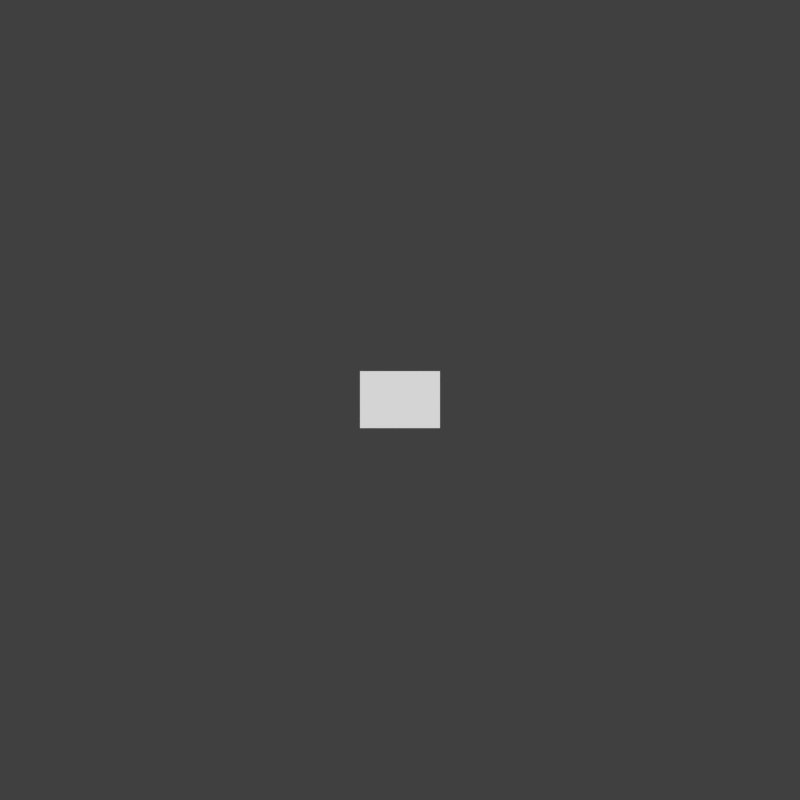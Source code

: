 # Source: tile.blend  (saved by Blender 2.76.0; exported with 4.5.12 LTS)
import bpy
from mathutils import Matrix  # noqa: F401  (used for matrix-valued properties, if any)

bpy.ops.wm.read_factory_settings(use_empty=True)
scene = bpy.context.scene
scene.name = 'Scene'

# ---- collections
col_collection_1 = bpy.data.collections.new('Collection 1'); scene.collection.children.link(col_collection_1)

# ---- materials (node trees are filled in below, after node groups)
mat_material = bpy.data.materials.new('Material')
mat_material.alpha_threshold = 0.0
mat_material.use_transparent_shadow = False
mat_material.diffuse_color = (1.0, 1.0, 1.0, 1.0)
mat_material.roughness = 0.5
mat_material.line_color = (0.0, 0.0, 0.0, 1.0)

# ---- material node trees

# ---- world
world_world = bpy.data.worlds.new('World'); scene.world = world_world
world_world.color = (0.05088, 0.05088, 0.05088)
world_world.use_sun_shadow = False
world_world.sun_shadow_jitter_overblur = 0.0
world_world.cycles.sampling_method = 'MANUAL'
world_world.cycles.sample_map_resolution = 256
world_world.light_settings.ao_factor = 7.547
world_world.light_settings.distance = 24.9

# ---- cameras
cam_camera = bpy.data.cameras.new('Camera')
cam_camera.type = 'ORTHO'
cam_camera.lens = 35.0
cam_camera.sensor_width = 32.0
cam_camera.sensor_height = 18.0
cam_camera.ortho_scale = 100.0
cam_camera.dof.focus_distance = 0.0
cam_camera.dof.aperture_fstop = 128.0

# ---- meshes
me_cube = bpy.data.meshes.new('Cube')
me_cube.from_pydata([(5.0, -4.986, 0.0151), (-5.0, 5.1, 0.0), (-5.0, -4.986, 0.0151), (5.0, 5.1, 0.0)], [], [(0, 2, 1, 3)])
me_cube.polygons.foreach_set('use_smooth', [True] * 1)
_uv = me_cube.uv_layers.new(name='UVMap')
_uv.uv.foreach_set('vector', [0.0001, 0.9999, 9.998e-05, 9.998e-05, 0.9999, 9.998e-05, 0.9999, 0.9999])
me_cube.materials.append(mat_material)
me_cube.use_remesh_preserve_volume = False
me_cube.use_remesh_preserve_attributes = False
me_cube.use_mirror_vertex_groups = False
me_cube.update()

# ---- objects
ob_cube = bpy.data.objects.new('Cube', me_cube)
ob_camera = bpy.data.objects.new('Camera', cam_camera)

# ---- transforms, parenting, visibility, modifiers, constraints
ob_cube.location = (0.0, 0.0, 0.0)
ob_cube.lock_rotations_4d = False
ob_cube.empty_display_type = 'ARROWS'
ob_cube.lineart.crease_threshold = 0.0
_m = ob_cube.modifiers.new('EdgeSplit', 'EDGE_SPLIT')
_m.split_angle = 1.145
ob_camera.location = (0.0, -10.0, 10.0)
ob_camera.rotation_euler = (0.7854, -0.0, 0.0)
ob_camera.lock_rotations_4d = False
ob_camera.empty_display_type = 'ARROWS'
ob_camera.color = (0.0, 0.0, 0.0, 0.0)
ob_camera.display_type = 'WIRE'
ob_camera.lineart.crease_threshold = 0.0

# ---- collection membership
col_collection_1.objects.link(ob_cube)
col_collection_1.objects.link(ob_camera)

# ---- scene / render settings (as saved in the file)
scene.camera = ob_camera
scene.frame_start = 1; scene.frame_end = 1; scene.frame_set(1)
scene.render.engine = 'BLENDER_EEVEE_NEXT'
scene.render.image_settings.compression = 100
scene.render.resolution_x = 1000
scene.render.resolution_y = 1000
scene.render.dither_intensity = 0.0
scene.render.film_transparent = True
scene.render.use_stamp_frame = False
scene.render.use_stamp_camera = False
scene.render.use_stamp_scene = False
scene.render.use_stamp_render_time = False
scene.render.line_thickness = 3.2
scene.cycles.use_denoising = False
scene.cycles.samples = 10
scene.cycles.sampling_pattern = 'TABULATED_SOBOL'
scene.cycles.light_sampling_threshold = 0.0
scene.cycles.use_adaptive_sampling = False
scene.cycles.use_light_tree = False
scene.cycles.blur_glossy = 0.0
scene.cycles.pixel_filter_type = 'GAUSSIAN'
scene.cycles.sample_clamp_indirect = 0.0
scene.view_settings.view_transform = 'Standard'
bpy.context.view_layer.update()

# ---- added for rendering (the .blend has no usable light): sun
light_auto_sun = bpy.data.lights.new('AutoSun', 'SUN')
light_auto_sun.energy = 3.0
light_auto_sun.angle = 0.0523599
ob_auto_sun = bpy.data.objects.new('AutoSun', light_auto_sun)
scene.collection.objects.link(ob_auto_sun)
ob_auto_sun.rotation_euler = (0.872665, 0.174533, 0.523599)
bpy.context.view_layer.update()
